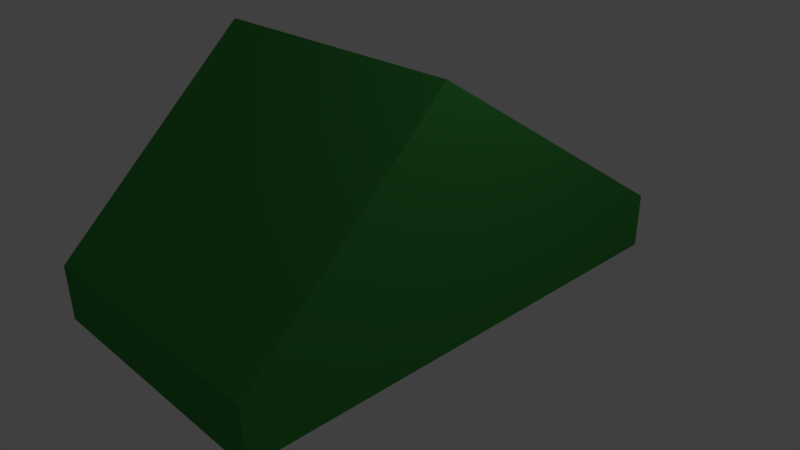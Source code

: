 # Source: tent.blend  (saved by Blender 2.61.0; exported with 4.5.12 LTS)
import bpy
from mathutils import Matrix  # noqa: F401  (used for matrix-valued properties, if any)

bpy.ops.wm.read_factory_settings(use_empty=True)
scene = bpy.context.scene
scene.name = 'Scene'

# ---- collections
col_collection_1 = bpy.data.collections.new('Collection 1'); scene.collection.children.link(col_collection_1)

# ---- materials (node trees are filled in below, after node groups)
mat_material = bpy.data.materials.new('Material')
mat_material.alpha_threshold = 0.0
mat_material.use_transparent_shadow = False
mat_material.diffuse_color = (0.05031, 0.2883, 0.05476, 1.0)
mat_material.roughness = 0.5
mat_material.specular_intensity = 0.1
mat_material.line_color = (0.0, 0.0, 0.0, 1.0)

# ---- material node trees

# ---- world
world_world = bpy.data.worlds.new('World'); scene.world = world_world
world_world.color = (0.05088, 0.05088, 0.05088)
world_world.use_sun_shadow = False
world_world.sun_shadow_jitter_overblur = 0.0
world_world.cycles.sampling_method = 'MANUAL'
world_world.cycles.sample_map_resolution = 256

# ---- cameras
cam_camera = bpy.data.cameras.new('Camera')
cam_camera.clip_end = 100.0
cam_camera.lens = 35.0
cam_camera.sensor_width = 32.0
cam_camera.sensor_height = 18.0
cam_camera.ortho_scale = 7.314
cam_camera.dof.focus_distance = 0.0
cam_camera.dof.aperture_fstop = 128.0

# ---- lights
light_lamp = bpy.data.lights.new('Lamp', 'POINT')
light_lamp.transmission_factor = 0.0
light_lamp.cutoff_distance = 30.0
light_lamp.energy = 100.0
light_lamp.shadow_buffer_clip_start = 1.001
light_lamp.shadow_soft_size = 1.0
light_lamp.shadow_maximum_resolution = 0.006
light_lamp.use_absolute_resolution = True
light_lamp.cycles.use_multiple_importance_sampling = False

# ---- meshes
me_cube = bpy.data.meshes.new('Cube')
me_cube.from_pydata([(1.0, 1.0, -1.0), (1.0, -1.0, -1.0), (-1.0, -1.0, -1.0), (-1.0, 1.0, -1.0), (1.0, 1.0, 1.0), (1.0, -1.0, 1.0), (-1.0, -1.0, 1.0), (-1.0, 1.0, 1.0), (1.0, -0.1796, -1.0), (-1.0, -0.1795, -1.0), (1.0, -0.1796, 7.662), (-1.0, -0.1795, 7.662)], [], [(1, 5, 6, 2), (4, 0, 3, 7), (0, 8, 9, 3), (8, 1, 2, 9), (7, 11, 10, 4), (11, 6, 5, 10), (8, 0, 4, 10), (10, 5, 1, 8), (6, 11, 9, 2), (11, 7, 3, 9)])
_uv = me_cube.uv_layers.new(name='UVMap')
_uv.uv.foreach_set('vector', [0.2039, 0.8641, 0.2033, 0.6659, 0.4018, 0.6652, 0.4025, 0.8634, 0.2006, 0.6692, 0.2012, 0.867, 0.00266, 0.8676, 0.002053, 0.6698, 0.9994, 0.0, 0.9998, 0.1171, 0.8012, 0.1177, 0.8008, 0.0006092, 0.9998, 0.1171, 1.0, 0.1986, 0.8014, 0.1992, 0.8012, 0.1177, 0.002053, 0.6698, 0.0, 0.0006091, 0.1986, 0.0, 0.2006, 0.6692, 0.3998, 0.0, 0.4018, 0.6652, 0.2033, 0.6659, 0.2012, 0.0006092, 0.6831, 0.0003593, 0.8002, 0.0, 0.8008, 0.1986, 0.6857, 0.8604, 0.6857, 0.8604, 0.6022, 0.1992, 0.6016, 0.0006092, 0.6831, 0.0003593, 0.601, 0.1992, 0.5175, 0.8604, 0.5202, 0.0003593, 0.6016, 0.0006092, 0.5175, 0.8604, 0.4025, 0.1986, 0.4031, 0.0, 0.5202, 0.0003593])
me_cube.materials.append(mat_material)
me_cube.use_remesh_preserve_volume = False
me_cube.use_remesh_preserve_attributes = False
me_cube.use_mirror_vertex_groups = False
me_cube.update()

# ---- objects
ob_cube = bpy.data.objects.new('Cube', me_cube)
ob_lamp = bpy.data.objects.new('Lamp', light_lamp)
ob_camera = bpy.data.objects.new('Camera', cam_camera)

# ---- transforms, parenting, visibility, modifiers, constraints
ob_cube.location = (0.0, 0.0, 0.0)
ob_cube.scale = (1.823, 3.249, 0.37)
ob_cube.lock_rotations_4d = False
ob_cube.empty_display_type = 'ARROWS'
ob_cube.lineart.crease_threshold = 0.0
ob_lamp.location = (4.076, 1.005, 5.904)
ob_lamp.rotation_euler = (0.6503, 0.05522, 1.866)
ob_lamp.lock_rotations_4d = False
ob_lamp.empty_display_type = 'ARROWS'
ob_lamp.color = (0.0, 0.0, 0.0, 0.0)
ob_lamp.lineart.crease_threshold = 0.0
ob_camera.location = (7.481, -6.508, 5.344)
ob_camera.rotation_euler = (1.109, 0.01082, 0.8149)
ob_camera.lock_rotations_4d = False
ob_camera.empty_display_type = 'ARROWS'
ob_camera.color = (0.0, 0.0, 0.0, 0.0)
ob_camera.display_type = 'WIRE'
ob_camera.lineart.crease_threshold = 0.0

# ---- collection membership
col_collection_1.objects.link(ob_cube)
col_collection_1.objects.link(ob_lamp)
col_collection_1.objects.link(ob_camera)

# ---- scene / render settings (as saved in the file)
scene.camera = ob_camera
scene.frame_start = 1; scene.frame_end = 250; scene.frame_set(1)
scene.render.engine = 'BLENDER_EEVEE_NEXT'
scene.render.image_settings.color_mode = 'RGB'
scene.render.image_settings.compression = 90
scene.render.resolution_percentage = 50
scene.render.dither_intensity = 0.0
scene.render.bake_margin = 2
scene.render.bake_bias = 0.0
scene.cycles.use_denoising = False
scene.cycles.samples = 10
scene.cycles.sampling_pattern = 'TABULATED_SOBOL'
scene.cycles.light_sampling_threshold = 0.0
scene.cycles.use_adaptive_sampling = False
scene.cycles.use_light_tree = False
scene.cycles.blur_glossy = 0.0
scene.cycles.volume_bounces = 1
scene.cycles.pixel_filter_type = 'GAUSSIAN'
scene.cycles.sample_clamp_indirect = 0.0
scene.view_settings.view_transform = 'Standard'
bpy.context.view_layer.update()
